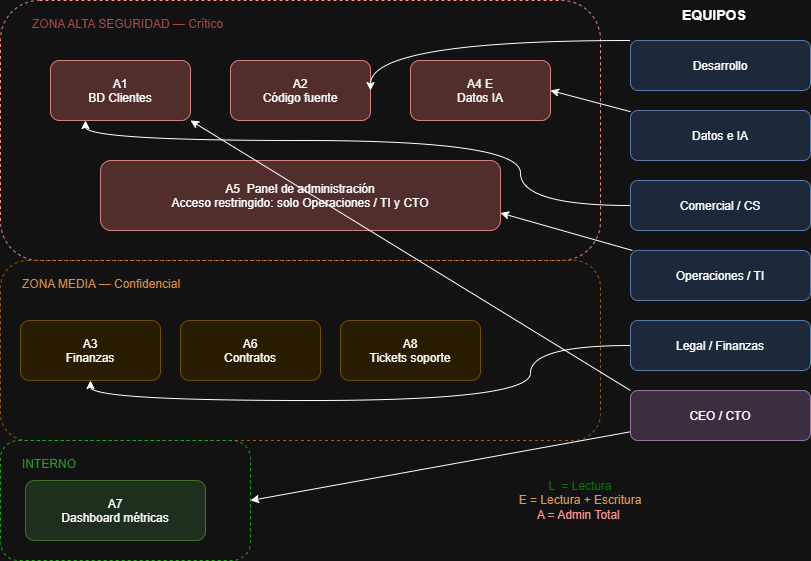

The diagram above was exported from draw.io. Its source (the exported page's mxGraphModel, read from the mxfile embedded in the PNG):
<mxGraphModel dx="1030" dy="574" grid="1" gridSize="10" guides="1" tooltips="1" connect="1" arrows="1" fold="1" page="1" pageScale="1" pageWidth="827" pageHeight="1169" math="0" shadow="0">
  <root>
    <mxCell id="0" />
    <mxCell id="1" parent="0" />
    <mxCell id="kPjeSOXZOVTj0KfhFRBf-1" parent="1" style="rounded=1;dashed=1;strokeColor=#ff0000;fillColor=none;fontColor=#ff0000;" value="" vertex="1">
      <mxGeometry height="260" width="600" x="20" y="20" as="geometry" />
    </mxCell>
    <mxCell id="kPjeSOXZOVTj0KfhFRBf-2" parent="1" style="rounded=1;fillColor=#f8cecc;strokeColor=#b85450;" value="A1&#10;BD Clientes" vertex="1">
      <mxGeometry height="60" width="140" x="70" y="80" as="geometry" />
    </mxCell>
    <mxCell id="kPjeSOXZOVTj0KfhFRBf-3" parent="1" style="rounded=1;fillColor=#f8cecc;strokeColor=#b85450;" value="A2&#10;Código fuente" vertex="1">
      <mxGeometry height="60" width="140" x="250" y="80" as="geometry" />
    </mxCell>
    <mxCell id="kPjeSOXZOVTj0KfhFRBf-4" parent="1" style="rounded=1;fillColor=#f8cecc;strokeColor=#b85450;" value="A4 E&#10;Datos IA" vertex="1">
      <mxGeometry height="60" width="140" x="430" y="80" as="geometry" />
    </mxCell>
    <mxCell id="kPjeSOXZOVTj0KfhFRBf-5" parent="1" style="rounded=1;fillColor=#f8cecc;strokeColor=#b85450;" value="A5  Panel de administración&#10;Acceso restringido: solo Operaciones / TI y CTO" vertex="1">
      <mxGeometry height="70" width="400" x="120" y="180" as="geometry" />
    </mxCell>
    <mxCell id="kPjeSOXZOVTj0KfhFRBf-6" parent="1" style="rounded=1;dashed=1;strokeColor=#ff9900;fillColor=none;fontColor=#ff9900;" value="" vertex="1">
      <mxGeometry height="180" width="600" x="20" y="280" as="geometry" />
    </mxCell>
    <mxCell id="kPjeSOXZOVTj0KfhFRBf-7" parent="1" style="rounded=1;fillColor=#fff2cc;strokeColor=#d6b656;" value="A3&#10;Finanzas" vertex="1">
      <mxGeometry height="60" width="140" x="40" y="340" as="geometry" />
    </mxCell>
    <mxCell id="kPjeSOXZOVTj0KfhFRBf-8" parent="1" style="rounded=1;fillColor=#fff2cc;strokeColor=#d6b656;" value="A6&#10;Contratos" vertex="1">
      <mxGeometry height="60" width="140" x="200" y="340" as="geometry" />
    </mxCell>
    <mxCell id="kPjeSOXZOVTj0KfhFRBf-9" parent="1" style="rounded=1;fillColor=#fff2cc;strokeColor=#d6b656;" value="A8&#10;Tickets soporte" vertex="1">
      <mxGeometry height="60" width="140" x="360" y="340" as="geometry" />
    </mxCell>
    <mxCell id="kPjeSOXZOVTj0KfhFRBf-10" parent="1" style="rounded=1;dashed=1;strokeColor=#00aa00;fillColor=none;fontColor=#00aa00;" value="" vertex="1">
      <mxGeometry height="120" width="250" x="20" y="460" as="geometry" />
    </mxCell>
    <mxCell id="kPjeSOXZOVTj0KfhFRBf-11" parent="1" style="rounded=1;fillColor=#d5e8d4;strokeColor=#82b366;" value="A7&#10;Dashboard métricas" vertex="1">
      <mxGeometry height="60" width="180" x="45" y="500" as="geometry" />
    </mxCell>
    <mxCell id="kPjeSOXZOVTj0KfhFRBf-12" parent="1" style="text;html=1;fontSize=14;fontStyle=1;" value="EQUIPOS" vertex="1">
      <mxGeometry height="30" width="120" x="700" y="20" as="geometry" />
    </mxCell>
    <mxCell id="kPjeSOXZOVTj0KfhFRBf-35" edge="1" parent="1" source="kPjeSOXZOVTj0KfhFRBf-13" style="edgeStyle=orthogonalEdgeStyle;rounded=0;orthogonalLoop=1;jettySize=auto;html=1;entryX=1;entryY=0.5;entryDx=0;entryDy=0;curved=1;" target="kPjeSOXZOVTj0KfhFRBf-3">
      <mxGeometry relative="1" as="geometry">
        <Array as="points">
          <mxPoint x="390" y="60" />
        </Array>
      </mxGeometry>
    </mxCell>
    <mxCell id="kPjeSOXZOVTj0KfhFRBf-13" parent="1" style="rounded=1;fillColor=#dae8fc;strokeColor=#6c8ebf;" value="Desarrollo" vertex="1">
      <mxGeometry height="50" width="180" x="650" y="60" as="geometry" />
    </mxCell>
    <mxCell id="kPjeSOXZOVTj0KfhFRBf-34" edge="1" parent="1" source="kPjeSOXZOVTj0KfhFRBf-14" style="rounded=0;orthogonalLoop=1;jettySize=auto;html=1;entryX=1;entryY=0.5;entryDx=0;entryDy=0;" target="kPjeSOXZOVTj0KfhFRBf-4">
      <mxGeometry relative="1" as="geometry" />
    </mxCell>
    <mxCell id="kPjeSOXZOVTj0KfhFRBf-14" parent="1" style="rounded=1;fillColor=#dae8fc;strokeColor=#6c8ebf;" value="Datos e IA" vertex="1">
      <mxGeometry height="50" width="180" x="650" y="130" as="geometry" />
    </mxCell>
    <mxCell id="kPjeSOXZOVTj0KfhFRBf-33" edge="1" parent="1" source="kPjeSOXZOVTj0KfhFRBf-15" style="edgeStyle=orthogonalEdgeStyle;rounded=0;orthogonalLoop=1;jettySize=auto;html=1;entryX=0.25;entryY=1;entryDx=0;entryDy=0;curved=1;" target="kPjeSOXZOVTj0KfhFRBf-2">
      <mxGeometry relative="1" as="geometry">
        <Array as="points">
          <mxPoint x="540" y="225" />
          <mxPoint x="540" y="160" />
          <mxPoint x="105" y="160" />
        </Array>
      </mxGeometry>
    </mxCell>
    <mxCell id="kPjeSOXZOVTj0KfhFRBf-15" parent="1" style="rounded=1;fillColor=#dae8fc;strokeColor=#6c8ebf;" value="Comercial / CS" vertex="1">
      <mxGeometry height="50" width="180" x="650" y="200" as="geometry" />
    </mxCell>
    <mxCell id="kPjeSOXZOVTj0KfhFRBf-32" edge="1" parent="1" source="kPjeSOXZOVTj0KfhFRBf-16" style="rounded=0;orthogonalLoop=1;jettySize=auto;html=1;entryX=1;entryY=0.75;entryDx=0;entryDy=0;" target="kPjeSOXZOVTj0KfhFRBf-5">
      <mxGeometry relative="1" as="geometry" />
    </mxCell>
    <mxCell id="kPjeSOXZOVTj0KfhFRBf-16" parent="1" style="rounded=1;fillColor=#dae8fc;strokeColor=#6c8ebf;" value="Operaciones / TI" vertex="1">
      <mxGeometry height="50" width="180" x="650" y="270" as="geometry" />
    </mxCell>
    <mxCell id="kPjeSOXZOVTj0KfhFRBf-31" edge="1" parent="1" source="kPjeSOXZOVTj0KfhFRBf-17" style="edgeStyle=orthogonalEdgeStyle;rounded=0;orthogonalLoop=1;jettySize=auto;html=1;entryX=0.5;entryY=1;entryDx=0;entryDy=0;curved=1;" target="kPjeSOXZOVTj0KfhFRBf-7">
      <mxGeometry relative="1" as="geometry">
        <Array as="points">
          <mxPoint x="550" y="365" />
          <mxPoint x="550" y="420" />
          <mxPoint x="110" y="420" />
        </Array>
      </mxGeometry>
    </mxCell>
    <mxCell id="kPjeSOXZOVTj0KfhFRBf-17" parent="1" style="rounded=1;fillColor=#dae8fc;strokeColor=#6c8ebf;" value="Legal / Finanzas" vertex="1">
      <mxGeometry height="50" width="180" x="650" y="340" as="geometry" />
    </mxCell>
    <mxCell id="kPjeSOXZOVTj0KfhFRBf-29" edge="1" parent="1" source="kPjeSOXZOVTj0KfhFRBf-18" style="rounded=0;orthogonalLoop=1;jettySize=auto;html=1;entryX=1;entryY=0.5;entryDx=0;entryDy=0;" target="kPjeSOXZOVTj0KfhFRBf-10">
      <mxGeometry relative="1" as="geometry" />
    </mxCell>
    <mxCell id="kPjeSOXZOVTj0KfhFRBf-30" edge="1" parent="1" source="kPjeSOXZOVTj0KfhFRBf-18" style="rounded=0;orthogonalLoop=1;jettySize=auto;html=1;exitX=0;exitY=0;exitDx=0;exitDy=0;entryX=1;entryY=1;entryDx=0;entryDy=0;shape=wire;dashed=1;" target="kPjeSOXZOVTj0KfhFRBf-2">
      <mxGeometry relative="1" as="geometry" />
    </mxCell>
    <mxCell id="kPjeSOXZOVTj0KfhFRBf-18" parent="1" style="rounded=1;fillColor=#e1d5e7;strokeColor=#9673a6;" value="CEO / CTO" vertex="1">
      <mxGeometry height="50" width="180" x="650" y="410" as="geometry" />
    </mxCell>
    <mxCell id="kPjeSOXZOVTj0KfhFRBf-24" parent="1" style="text;whiteSpace=wrap;html=1;" value="&lt;span style=&quot;color: rgb(175, 87, 0); font-family: Helvetica; font-size: 12px; font-style: normal; font-variant-ligatures: normal; font-variant-caps: normal; font-weight: 400; letter-spacing: normal; orphans: 2; text-align: center; text-indent: 0px; text-transform: none; widows: 2; word-spacing: 0px; -webkit-text-stroke-width: 0px; white-space: nowrap; text-decoration-thickness: initial; text-decoration-style: initial; text-decoration-color: initial; float: none; display: inline !important;&quot;&gt;ZONA MEDIA — Confidencial&lt;/span&gt;" vertex="1">
      <mxGeometry height="40" width="190" x="40" y="290" as="geometry" />
    </mxCell>
    <mxCell id="kPjeSOXZOVTj0KfhFRBf-25" parent="1" style="text;whiteSpace=wrap;html=1;" value="&lt;span style=&quot;color: rgb(255, 144, 144); font-family: Helvetica; font-size: 12px; font-style: normal; font-variant-ligatures: normal; font-variant-caps: normal; font-weight: 400; letter-spacing: normal; orphans: 2; text-align: center; text-indent: 0px; text-transform: none; widows: 2; word-spacing: 0px; -webkit-text-stroke-width: 0px; white-space: nowrap; text-decoration-thickness: initial; text-decoration-style: initial; text-decoration-color: initial; float: none; display: inline !important;&quot;&gt;ZONA ALTA SEGURIDAD — Crítico&lt;/span&gt;" vertex="1">
      <mxGeometry height="40" width="220" x="50" y="30" as="geometry" />
    </mxCell>
    <mxCell id="kPjeSOXZOVTj0KfhFRBf-26" parent="1" style="text;whiteSpace=wrap;html=1;" value="&lt;span style=&quot;color: rgb(28, 174, 28); font-family: Helvetica; font-size: 12px; font-style: normal; font-variant-ligatures: normal; font-variant-caps: normal; font-weight: 400; letter-spacing: normal; orphans: 2; text-align: center; text-indent: 0px; text-transform: none; widows: 2; word-spacing: 0px; -webkit-text-stroke-width: 0px; white-space: nowrap; text-decoration-thickness: initial; text-decoration-style: initial; text-decoration-color: initial; float: none; display: inline !important;&quot;&gt;INTERNO&lt;/span&gt;" vertex="1">
      <mxGeometry height="40" width="90" x="40" y="470" as="geometry" />
    </mxCell>
    <mxCell id="kPjeSOXZOVTj0KfhFRBf-36" parent="1" style="text;html=1;whiteSpace=wrap;strokeColor=none;fillColor=none;align=center;verticalAlign=middle;rounded=0;" value="&lt;font style=&quot;color: rgb(51, 255, 51);&quot;&gt;L&amp;nbsp; = Lectura&lt;/font&gt;&lt;br&gt;&lt;font style=&quot;color: rgb(51, 26, 0);&quot;&gt;&lt;font style=&quot;color: rgb(153, 76, 0);&quot;&gt;E = Lectura + Escritura&lt;/font&gt;&lt;br&gt;&lt;/font&gt;&lt;font style=&quot;color: rgb(255, 0, 0);&quot;&gt;A = Admin Total&lt;/font&gt;&amp;nbsp;" vertex="1">
      <mxGeometry height="60" width="160" x="520" y="490" as="geometry" />
    </mxCell>
  </root>
</mxGraphModel>